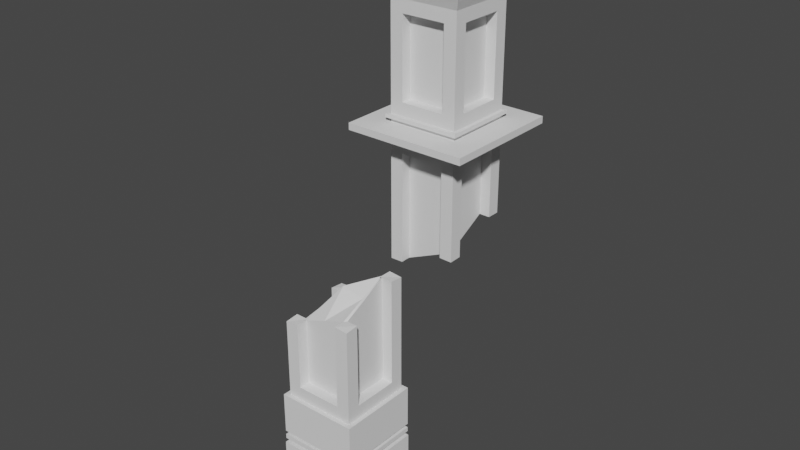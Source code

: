 # Source: column_break.blend  (saved by Blender 3.4.6; exported with 4.5.12 LTS)
import bpy
from mathutils import Matrix  # noqa: F401  (used for matrix-valued properties, if any)

bpy.ops.wm.read_factory_settings(use_empty=True)
scene = bpy.context.scene
scene.name = 'Scene'

# ---- collections
col_collection = bpy.data.collections.new('Collection'); scene.collection.children.link(col_collection)

# ---- world
world_world = bpy.data.worlds.new('World'); scene.world = world_world
world_world.use_nodes = True; world_world.node_tree.nodes.clear()
_N = world_world.node_tree.nodes; _L = world_world.node_tree.links
n0 = _N.new('ShaderNodeOutputWorld'); n0.name = 'World Output'; n0.location = (300, 300)
n1 = _N.new('ShaderNodeBackground'); n1.name = 'Background'; n1.location = (10, 300)
n1.inputs[0].default_value = (0.05088, 0.05088, 0.05088, 1.0)
_L.new(n1.outputs[0], n0.inputs[0])
n0.is_active_output = True
world_world.color = (0.05088, 0.05088, 0.05088)
world_world.use_sun_shadow = False
world_world.sun_shadow_jitter_overblur = 0.0

# ---- meshes
me_cube_001 = bpy.data.meshes.new('Cube.001')
me_cube_001.from_pydata([(-21.57, -21.57, -7.093), (-16.77, -16.77, 7.093), (-21.57, 21.57, -7.093), (-16.77, 16.77, 7.093), (21.57, -21.57, -7.093), (16.77, -16.77, 7.093), (21.57, 21.57, -7.093), (16.77, 16.77, 7.093), (-21.57, -21.57, 7.093), (-21.57, 21.57, 7.093), (21.57, 21.57, 7.093), (21.57, -21.57, 7.093), (-14.81, -14.81, 26.02), (-14.81, 14.81, 26.02), (14.81, 14.81, 26.02), (14.81, -14.81, 26.02), (-16.77, -16.77, 26.02), (-16.77, 16.77, 26.02), (16.77, 16.77, 26.02), (16.77, -16.77, 26.02), (-14.81, -14.81, 27.87), (-14.81, 14.81, 27.87), (14.81, 14.81, 27.87), (14.81, -14.81, 27.87), (-14.81, -14.81, 29.74), (-14.81, 14.81, 29.74), (14.81, 14.81, 29.74), (14.81, -14.81, 29.74), (-16.58, -16.58, 27.87), (-16.58, 16.58, 27.87), (16.58, 16.58, 27.87), (16.58, -16.58, 27.87), (-16.58, -16.58, 29.74), (-16.58, 16.58, 29.74), (16.58, 16.58, 29.74), (16.58, -16.58, 29.74), (-14.81, -14.81, 31.38), (-14.81, 14.81, 31.38), (14.81, 14.81, 31.38), (14.81, -14.81, 31.38), (-14.81, -14.81, 48.27), (-14.81, 14.81, 48.27), (14.81, 14.81, 48.27), (14.81, -14.81, 48.27), (-16.58, -16.58, 31.38), (-16.58, 16.58, 31.38), (16.58, 16.58, 31.38), (16.58, -16.58, 31.38), (-16.58, -16.58, 48.27), (-16.58, 16.58, 48.27), (16.58, 16.58, 48.27), (16.58, -16.58, 48.27), (-14.81, 44.4, 134.2), (-14.81, 74.01, 134.2), (14.81, 74.01, 134.2), (14.81, 44.4, 134.2), (-14.81, 44.4, 135.9), (-14.81, 74.01, 135.9), (14.81, 74.01, 135.9), (14.81, 44.4, 135.9), (-14.81, 44.4, 134.2), (-14.81, 74.01, 134.2), (14.81, 74.01, 134.2), (14.81, 44.4, 134.2), (-14.81, 44.4, 135.9), (-14.81, 74.01, 135.9), (14.81, 74.01, 135.9), (14.81, 44.4, 135.9), (-16.58, 42.62, 134.2), (-16.58, 75.79, 134.2), (16.58, 75.79, 134.2), (16.58, 42.62, 134.2), (-16.58, 42.62, 135.9), (-16.58, 75.79, 135.9), (16.58, 75.79, 135.9), (16.58, 42.62, 135.9), (-14.81, 44.4, 137.5), (-14.81, 74.01, 137.5), (14.81, 74.01, 137.5), (14.81, 44.4, 137.5), (-14.81, 44.4, 140.4), (-14.81, 74.01, 140.4), (14.81, 74.01, 140.4), (14.81, 44.4, 140.4), (-26.07, 33.13, 137.5), (-26.07, 85.27, 137.5), (26.07, 85.27, 137.5), (26.07, 33.13, 137.5), (-26.07, 33.13, 140.4), (-26.07, 85.27, 140.4), (26.07, 85.27, 140.4), (26.07, 33.13, 140.4), (-14.81, 44.4, 142.1), (-14.81, 74.01, 142.1), (14.81, 74.01, 142.1), (14.81, 44.4, 142.1), (-14.81, 44.4, 143.7), (-14.81, 74.01, 143.7), (14.81, 74.01, 143.7), (14.81, 44.4, 143.7), (-16.29, 42.91, 142.1), (-16.29, 75.49, 142.1), (16.29, 75.49, 142.1), (16.29, 42.91, 142.1), (-16.29, 42.91, 143.7), (-16.29, 75.49, 143.7), (16.29, 75.49, 143.7), (16.29, 42.91, 143.7), (-14.81, 44.4, 188.3), (-14.81, 74.01, 188.3), (14.81, 74.01, 188.3), (14.81, 44.4, 188.3), (-20.8, 38.4, 205.8), (-20.8, 80.01, 205.8), (20.8, 80.01, 205.8), (20.8, 38.4, 205.8), (-20.8, 38.4, 219.8), (-20.8, 80.01, 219.8), (20.8, 80.01, 219.8), (20.8, 38.4, 219.8), (-25.72, 33.48, 205.8), (-25.72, 84.92, 205.8), (25.72, 84.92, 205.8), (25.72, 33.48, 205.8), (-25.72, 33.48, 219.8), (-25.72, 84.92, 219.8), (25.72, 84.92, 219.8), (25.72, 33.48, 219.8), (14.81, -9.345, 53.73), (14.81, 9.345, 53.73), (14.81, 68.55, 128.7), (14.81, 49.86, 128.7), (-14.81, 9.345, 53.73), (-14.81, -9.345, 53.73), (-14.81, 49.86, 128.7), (-14.81, 68.55, 128.7), (-9.345, -14.81, 53.73), (9.345, -14.81, 53.73), (9.345, 44.4, 128.7), (-9.345, 44.4, 128.7), (9.345, 14.81, 53.73), (-9.345, 14.81, 53.73), (-9.345, 74.01, 128.7), (9.345, 74.01, 128.7), (-9.345, 44.4, 149.2), (9.345, 44.4, 149.2), (9.345, 44.4, 182.9), (-9.345, 44.4, 182.9), (9.345, 74.01, 149.2), (-9.345, 74.01, 149.2), (-9.345, 74.01, 182.9), (9.345, 74.01, 182.9), (14.81, 49.86, 149.2), (14.81, 68.55, 149.2), (14.81, 68.55, 182.9), (14.81, 49.86, 182.9), (-14.81, 68.55, 149.2), (-14.81, 49.86, 149.2), (-14.81, 49.86, 182.9), (-14.81, 68.55, 182.9), (9.371, 9.345, 53.73), (9.371, -9.345, 53.73), (6.243, 49.86, 128.7), (6.243, 68.55, 128.7), (-9.367, -9.345, 53.73), (-9.367, 9.345, 53.73), (-6.243, 68.55, 128.7), (-6.243, 49.86, 128.7), (9.345, -6.243, 53.73), (-9.345, -6.243, 53.73), (-9.345, 49.67, 128.7), (9.345, 49.67, 128.7), (-9.345, 6.243, 53.73), (9.345, 6.243, 53.73), (9.345, 68.53, 128.7), (-9.345, 68.53, 128.7), (9.345, 52.96, 149.2), (-9.345, 52.96, 149.2), (-9.345, 52.96, 182.9), (9.345, 52.96, 182.9), (-9.345, 65.44, 149.2), (9.345, 65.44, 149.2), (9.345, 65.44, 182.9), (-9.345, 65.44, 182.9), (6.243, 68.55, 149.2), (6.243, 49.86, 149.2), (6.243, 49.86, 182.9), (6.243, 68.55, 182.9), (-6.243, 49.86, 149.2), (-6.243, 68.55, 149.2), (-6.243, 68.55, 182.9), (-6.243, 49.86, 182.9), (10.32, 9.345, 53.73), (10.32, -9.345, 53.73), (10.32, 49.86, 128.7), (10.32, 68.55, 128.7), (-10.32, -9.345, 53.73), (-10.32, 9.345, 53.73), (-10.32, 68.55, 128.7), (-10.32, 49.86, 128.7), (9.345, -10.32, 53.73), (-9.345, -10.32, 53.73), (-9.345, 48.88, 128.7), (9.345, 48.88, 128.7), (-9.345, 10.32, 53.73), (9.345, 10.32, 53.73), (9.345, 69.52, 128.7), (-9.345, 69.52, 128.7), (9.345, 48.88, 149.2), (-9.345, 48.88, 149.2), (-9.345, 48.88, 182.9), (9.345, 48.88, 182.9), (-9.345, 69.52, 149.2), (9.345, 69.52, 149.2), (9.345, 69.52, 182.9), (-9.345, 69.52, 182.9), (10.32, 68.55, 149.2), (10.32, 49.86, 149.2), (10.32, 49.86, 182.9), (10.32, 68.55, 182.9), (-10.32, 49.86, 149.2), (-10.32, 68.55, 149.2), (-10.32, 68.55, 182.9), (-10.32, 49.86, 182.9), (14.81, 74.01, 100.2), (14.81, 44.4, 90.19), (-14.81, 44.4, 81.85), (-14.81, 74.01, 87.37), (14.81, 49.86, 90.32), (14.81, 68.55, 100.3), (-14.81, 68.55, 87.5), (-14.81, 49.86, 81.98), (-9.345, 44.4, 81.98), (9.345, 44.4, 90.32), (9.345, 74.01, 100.3), (-9.345, 74.01, 87.5), (6.243, 49.86, 90.32), (6.243, 68.55, 100.3), (-9.545, 68.55, 87.5), (-9.259, 49.86, 81.98), (-9.345, 49.67, 81.98), (9.345, 49.67, 90.32), (9.345, 68.53, 100.3), (-9.345, 68.53, 87.5), (10.32, 49.86, 90.32), (10.32, 68.55, 100.3), (-10.32, 68.55, 90.32), (-10.32, 49.86, 81.98), (-9.345, 48.88, 81.98), (9.345, 48.88, 90.32), (9.345, 69.52, 100.3), (-9.345, 69.52, 91.67), (14.81, -14.81, 87.32), (-14.81, 14.81, 83.29), (14.81, -9.345, 87.82), (-14.81, 9.345, 83.78), (9.345, -14.81, 87.82), (-9.345, 14.81, 83.78), (9.371, -9.345, 87.82), (-9.367, 9.345, 83.78), (9.345, -6.243, 87.82), (-9.345, 9.275, 83.78), (10.32, -9.345, 87.82), (-10.32, 9.345, 83.78), (9.345, -10.32, 87.82), (-9.345, 10.32, 83.78), (14.81, 14.81, 96.79), (-14.81, -14.81, 80.48), (14.81, 9.345, 97.29), (-14.81, -9.345, 80.98), (-9.345, -14.81, 80.98), (9.345, 14.81, 97.29), (9.371, 9.345, 97.29), (-9.367, -9.345, 80.98), (-9.345, -6.243, 80.98), (9.345, 10.3, 97.31), (10.32, 9.345, 97.29), (-10.32, -9.345, 80.98), (-9.345, -10.32, 80.98), (9.345, 10.32, 97.29), (-21.57, 0.0, -7.093), (-21.57, 0.0, 7.093), (21.57, 0.0, -7.093), (21.57, 0.0, 7.093), (-16.77, 0.0, 7.093), (16.77, 0.0, 7.093), (-16.77, 0.0, 26.02), (16.77, 0.0, 26.02), (-14.81, 0.0, 26.02), (14.81, 0.0, 26.02), (-14.81, 0.0, 27.87), (14.81, 0.0, 27.87), (-14.81, 0.0, 29.74), (14.81, 0.0, 29.74), (-16.58, 0.0, 27.87), (16.58, 0.0, 27.87), (-16.58, 0.0, 29.74), (16.58, 0.0, 29.74), (-14.81, 0.0, 31.38), (14.81, 0.0, 31.38), (-14.81, 0.0, 48.27), (14.81, 0.0, 48.27), (-16.58, 0.0, 31.38), (16.58, 0.0, 31.38), (-16.58, 0.0, 48.27), (16.58, 0.0, 48.27), (14.81, -9.537e-07, 53.73), (-14.81, 9.537e-07, 53.73), (9.371, -9.537e-07, 53.73), (-9.367, 9.537e-07, 53.73), (10.32, -9.537e-07, 53.73), (-10.32, 9.537e-07, 53.73), (10.32, 0.0, 92.55), (-10.32, 0.0, 82.38), (9.345, 0.0, 92.55), (-9.345, 0.0, 82.38), (0.159, 21.57, -7.093), (0.159, 21.57, 7.093), (0.159, -21.57, -7.093), (0.159, -21.57, 7.093), (0.1236, 16.77, 7.093), (0.1236, -16.77, 7.093), (0.1236, 16.77, 26.02), (0.1236, -16.77, 26.02), (0.1092, 14.81, 26.02), (0.1092, -14.81, 26.02), (0.1092, 14.81, 27.87), (0.1092, -14.81, 27.87), (0.1092, 14.81, 29.74), (0.1092, -14.81, 29.74), (0.1223, 16.58, 27.87), (0.1223, -16.58, 27.87), (0.1223, 16.58, 29.74), (0.1223, -16.58, 29.74), (0.1092, 14.81, 31.38), (0.1092, -14.81, 31.38), (0.1092, 14.81, 48.27), (0.1092, -14.81, 48.27), (0.1223, 16.58, 31.38), (0.1223, -16.58, 31.38), (0.1223, 16.58, 48.27), (0.1223, -16.58, 48.27), (0.0689, -14.81, 53.73), (0.0689, 14.81, 53.73), (0.0689, -6.243, 53.73), (0.0689, 6.243, 53.73), (0.0689, -10.32, 53.73), (0.0689, 10.32, 53.73), (0.0689, -10.32, 84.42), (0.0689, 10.32, 90.58), (0.0689, 0.0, 94.35), (0.159, 0.0, -7.093), (-14.81, 59.2, 134.2), (14.81, 59.2, 134.2), (-14.81, 59.2, 135.9), (14.81, 59.2, 135.9), (-14.81, 59.2, 134.2), (14.81, 59.2, 134.2), (-14.81, 59.2, 135.9), (14.81, 59.2, 135.9), (-16.58, 59.2, 134.2), (16.58, 59.2, 134.2), (-16.58, 59.2, 135.9), (16.58, 59.2, 135.9), (-14.81, 59.2, 137.5), (14.81, 59.2, 137.5), (-14.81, 59.2, 140.4), (14.81, 59.2, 140.4), (-26.07, 59.2, 137.5), (26.07, 59.2, 137.5), (-26.07, 59.2, 140.4), (26.07, 59.2, 140.4), (-14.81, 59.2, 142.1), (14.81, 59.2, 142.1), (-14.81, 59.2, 143.7), (14.81, 59.2, 143.7), (-16.29, 59.2, 142.1), (16.29, 59.2, 142.1), (-16.29, 59.2, 143.7), (16.29, 59.2, 143.7), (-14.81, 59.2, 188.3), (14.81, 59.2, 188.3), (-20.8, 59.2, 205.8), (20.8, 59.2, 205.8), (-20.8, 59.2, 219.8), (20.8, 59.2, 219.8), (-25.72, 59.2, 205.8), (25.72, 59.2, 205.8), (-25.72, 59.2, 219.8), (25.72, 59.2, 219.8), (14.81, 59.2, 128.7), (-14.81, 59.2, 128.7), (14.81, 59.2, 149.2), (14.81, 59.2, 182.9), (-14.81, 59.2, 149.2), (-14.81, 59.2, 182.9), (6.243, 59.2, 128.7), (-6.243, 59.2, 128.7), (6.243, 59.2, 149.2), (6.243, 59.2, 182.9), (-6.243, 59.2, 149.2), (-6.243, 59.2, 182.9), (10.32, 59.2, 128.7), (-10.32, 59.2, 128.7), (10.32, 59.2, 149.2), (10.32, 59.2, 182.9), (-10.32, 59.2, 149.2), (-10.32, 59.2, 182.9), (-10.32, 59.2, 86.15), (10.32, 59.2, 95.31), (0.0, 74.01, 134.2), (0.0, 44.4, 134.2), (0.0, 74.01, 135.9), (0.0, 44.4, 135.9), (0.0, 74.01, 134.2), (0.0, 44.4, 134.2), (0.0, 74.01, 135.9), (0.0, 44.4, 135.9), (0.0, 75.79, 134.2), (0.0, 42.62, 134.2), (0.0, 75.79, 135.9), (0.0, 42.62, 135.9), (0.0, 74.01, 137.5), (0.0, 44.4, 137.5), (0.0, 74.01, 140.4), (0.0, 44.4, 140.4), (0.0, 85.27, 137.5), (0.0, 33.13, 137.5), (0.0, 85.27, 140.4), (0.0, 33.13, 140.4), (0.0, 74.01, 142.1), (0.0, 44.4, 142.1), (0.0, 74.01, 143.7), (0.0, 44.4, 143.7), (0.0, 75.49, 142.1), (0.0, 42.91, 142.1), (0.0, 75.49, 143.7), (0.0, 42.91, 143.7), (0.0, 74.01, 188.3), (0.0, 44.4, 188.3), (0.0, 80.01, 205.8), (0.0, 38.4, 205.8), (0.0, 80.01, 219.8), (0.0, 38.4, 219.8), (0.0, 84.92, 205.8), (0.0, 33.48, 205.8), (0.0, 84.92, 219.8), (0.0, 33.48, 219.8), (0.0, 44.4, 128.7), (0.0, 74.01, 128.7), (-9.537e-07, 44.4, 149.2), (0.0, 44.4, 182.9), (9.537e-07, 74.01, 149.2), (0.0, 74.01, 182.9), (0.0, 49.67, 128.7), (0.0, 68.53, 128.7), (-9.537e-07, 52.96, 149.2), (0.0, 52.96, 182.9), (9.537e-07, 65.44, 149.2), (0.0, 65.44, 182.9), (0.0, 48.88, 128.7), (0.0, 69.52, 128.7), (-9.537e-07, 48.88, 149.2), (0.0, 48.88, 182.9), (9.537e-07, 69.52, 149.2), (0.0, 69.52, 182.9), (0.0, 69.52, 95.99), (0.0, 48.88, 86.15), (0.0, 49.86, 86.15), (0.0, 68.55, 95.31), (0.0, 59.2, 102.0), (0.0, 59.2, 219.8)], [], [(280, 281, 9, 2), (316, 317, 10, 6), (282, 283, 11, 4), (318, 319, 8, 0), (351, 282, 4, 318), (321, 5, 19, 323), (284, 3, 9, 281), (320, 7, 10, 317), (285, 5, 11, 283), (321, 1, 8, 319), (325, 15, 23, 327), (320, 3, 17, 322), (285, 7, 18, 287), (284, 1, 16, 286), (288, 13, 17, 286), (324, 14, 18, 322), (289, 15, 19, 287), (325, 12, 16, 323), (329, 24, 32, 333), (324, 13, 21, 326), (289, 14, 22, 291), (288, 12, 20, 290), (293, 26, 38, 299), (291, 22, 30, 295), (292, 25, 33, 296), (293, 27, 35, 297), (295, 30, 34, 297), (294, 28, 32, 296), (331, 31, 35, 333), (330, 29, 33, 332), (290, 20, 28, 294), (328, 26, 34, 332), (327, 23, 31, 331), (326, 21, 29, 330), (300, 41, 49, 304), (292, 24, 36, 298), (329, 27, 39, 335), (328, 25, 37, 334), (390, 131, 162, 396), (301, 43, 51, 305), (334, 37, 45, 338), (335, 39, 47, 339), (303, 46, 50, 305), (302, 44, 48, 304), (339, 47, 51, 341), (338, 45, 49, 340), (299, 38, 46, 303), (337, 40, 48, 341), (298, 36, 44, 302), (336, 42, 50, 340), (353, 54, 62, 357), (453, 151, 182, 459), (342, 137, 168, 344), (394, 157, 188, 400), (355, 58, 78, 365), (354, 57, 65, 358), (355, 59, 67, 359), (410, 53, 61, 414), (414, 61, 69, 418), (415, 63, 71, 419), (416, 66, 74, 420), (417, 64, 72, 421), (413, 56, 64, 417), (352, 52, 60, 356), (412, 58, 66, 416), (411, 55, 63, 415), (418, 69, 73, 420), (361, 70, 74, 363), (360, 68, 72, 362), (419, 71, 75, 421), (359, 67, 75, 363), (358, 65, 73, 362), (357, 62, 70, 361), (356, 60, 68, 360), (424, 82, 90, 428), (354, 56, 76, 364), (413, 59, 79, 423), (412, 57, 77, 422), (425, 83, 95, 431), (364, 76, 84, 368), (425, 80, 88, 429), (365, 78, 86, 369), (369, 86, 90, 371), (368, 84, 88, 370), (427, 87, 91, 429), (426, 85, 89, 428), (423, 79, 87, 427), (422, 77, 85, 426), (367, 83, 91, 371), (366, 81, 89, 370), (431, 95, 103, 435), (424, 81, 93, 430), (367, 82, 94, 373), (366, 80, 92, 372), (229, 130, 163, 237), (432, 98, 106, 436), (372, 92, 100, 376), (433, 96, 104, 437), (376, 100, 104, 378), (435, 103, 107, 437), (434, 101, 105, 436), (377, 102, 106, 379), (430, 93, 101, 434), (375, 99, 107, 379), (374, 97, 105, 378), (373, 94, 102, 377), (380, 108, 112, 382), (149, 150, 183, 180), (254, 128, 161, 258), (151, 148, 181, 182), (385, 119, 127, 389), (439, 111, 115, 441), (438, 109, 113, 440), (381, 110, 114, 383), (471, 384, 116, 443), (440, 113, 121, 444), (441, 115, 123, 445), (442, 118, 126, 446), (445, 123, 127, 447), (444, 121, 125, 446), (387, 122, 126, 389), (386, 120, 124, 388), (384, 117, 125, 388), (383, 114, 122, 387), (443, 116, 124, 447), (382, 112, 120, 386), (301, 42, 129, 306), (224, 54, 130, 229), (353, 55, 131, 390), (252, 43, 128, 254), (300, 40, 133, 307), (226, 52, 134, 231), (352, 53, 135, 391), (253, 41, 132, 255), (337, 43, 137, 342), (225, 55, 138, 233), (411, 52, 139, 448), (267, 40, 136, 270), (336, 41, 141, 343), (227, 53, 142, 235), (410, 54, 143, 449), (266, 42, 140, 271), (433, 99, 145, 450), (99, 111, 146, 145), (439, 108, 147, 451), (108, 96, 144, 147), (432, 97, 149, 452), (97, 109, 150, 149), (438, 110, 151, 453), (110, 98, 148, 151), (375, 98, 153, 392), (98, 110, 154, 153), (381, 111, 155, 393), (111, 99, 152, 155), (374, 96, 157, 394), (96, 108, 158, 157), (380, 109, 159, 395), (109, 97, 156, 159), (458, 180, 212, 464), (239, 167, 199, 247), (457, 178, 210, 463), (259, 165, 197, 263), (176, 179, 211, 208), (401, 190, 222, 407), (309, 164, 196, 311), (178, 177, 209, 210), (159, 156, 189, 190), (270, 136, 169, 274), (157, 158, 191, 188), (233, 138, 171, 241), (450, 145, 176, 456), (395, 159, 190, 401), (448, 139, 170, 454), (147, 144, 177, 178), (145, 146, 179, 176), (392, 153, 184, 398), (307, 133, 164, 309), (451, 147, 178, 457), (155, 152, 185, 186), (255, 132, 165, 259), (153, 154, 187, 184), (231, 134, 167, 239), (343, 141, 172, 345), (393, 155, 186, 399), (391, 135, 166, 397), (271, 140, 173, 275), (235, 142, 175, 243), (452, 149, 180, 458), (306, 129, 160, 308), (449, 143, 174, 455), (409, 245, 195, 402), (408, 247, 199, 403), (467, 249, 203, 460), (466, 251, 207, 461), (462, 208, 211, 463), (464, 212, 215, 465), (404, 216, 219, 405), (406, 220, 223, 407), (397, 166, 198, 403), (182, 181, 213, 214), (344, 168, 200, 346), (180, 183, 215, 212), (274, 169, 201, 278), (459, 182, 214, 465), (241, 171, 203, 249), (398, 184, 216, 404), (454, 170, 202, 460), (186, 185, 217, 218), (345, 172, 204, 347), (184, 187, 219, 216), (275, 173, 205, 279), (308, 160, 192, 310), (399, 186, 218, 405), (243, 175, 207, 251), (258, 161, 193, 262), (400, 188, 220, 406), (455, 174, 206, 461), (237, 163, 195, 245), (190, 189, 221, 222), (456, 176, 208, 462), (396, 162, 194, 402), (188, 191, 223, 220), (162, 236, 244, 194), (174, 242, 250, 206), (170, 240, 248, 202), (143, 234, 242, 174), (135, 230, 238, 166), (139, 232, 240, 170), (166, 238, 246, 198), (54, 224, 234, 143), (52, 226, 232, 139), (53, 227, 230, 135), (55, 225, 228, 131), (131, 228, 236, 162), (129, 268, 272, 160), (42, 266, 268, 129), (40, 267, 269, 133), (43, 252, 256, 137), (41, 253, 257, 141), (164, 273, 277, 196), (137, 256, 260, 168), (133, 269, 273, 164), (141, 257, 261, 172), (310, 192, 276, 312), (311, 196, 277, 313), (346, 200, 264, 348), (347, 204, 265, 349), (168, 260, 264, 200), (172, 261, 265, 204), (160, 272, 276, 192), (267, 270, 273, 269), (255, 259, 257, 253), (254, 258, 256, 252), (266, 271, 272, 268), (350, 315, 278, 348), (314, 264, 262, 312), (315, 265, 263, 313), (224, 229, 242, 234), (228, 225, 233, 241), (230, 227, 235, 243), (240, 232, 226, 231), (470, 469, 245, 409), (466, 469, 246, 251), (467, 248, 247, 468), (278, 315, 313, 277), (279, 314, 312, 276), (349, 265, 315, 350), (197, 311, 313, 263), (193, 310, 312, 262), (161, 308, 310, 193), (128, 306, 308, 161), (132, 307, 309, 165), (165, 309, 311, 197), (41, 300, 307, 132), (43, 301, 306, 128), (37, 298, 302, 45), (39, 299, 303, 47), (45, 302, 304, 49), (47, 303, 305, 51), (42, 301, 305, 50), (25, 292, 298, 37), (40, 300, 304, 48), (21, 290, 294, 29), (29, 294, 296, 33), (31, 295, 297, 35), (26, 293, 297, 34), (24, 292, 296, 32), (23, 291, 295, 31), (27, 293, 299, 39), (13, 288, 290, 21), (15, 289, 291, 23), (14, 289, 287, 18), (12, 288, 286, 16), (3, 284, 286, 17), (5, 285, 287, 19), (7, 285, 283, 10), (1, 284, 281, 8), (316, 6, 282, 351), (6, 10, 283, 282), (0, 8, 281, 280), (2, 316, 351, 280), (279, 349, 350, 314), (314, 350, 348, 264), (205, 347, 349, 279), (201, 346, 348, 278), (173, 345, 347, 205), (169, 344, 346, 201), (140, 343, 345, 173), (42, 336, 343, 140), (40, 337, 342, 136), (136, 342, 344, 169), (41, 336, 340, 49), (43, 337, 341, 51), (46, 338, 340, 50), (44, 339, 341, 48), (36, 335, 339, 44), (38, 334, 338, 46), (26, 328, 334, 38), (24, 329, 335, 36), (22, 326, 330, 30), (20, 327, 331, 28), (25, 328, 332, 33), (30, 330, 332, 34), (28, 331, 333, 32), (14, 324, 326, 22), (27, 329, 333, 35), (15, 325, 323, 19), (13, 324, 322, 17), (7, 320, 322, 18), (12, 325, 327, 20), (5, 321, 319, 11), (3, 320, 317, 9), (1, 321, 323, 16), (280, 351, 318, 0), (4, 11, 319, 318), (2, 9, 317, 316), (468, 470, 409, 244), (163, 396, 402, 195), (189, 400, 406, 221), (187, 399, 405, 219), (185, 398, 404, 217), (167, 397, 403, 199), (221, 406, 407, 222), (217, 404, 405, 218), (246, 408, 403, 198), (244, 409, 402, 194), (134, 391, 397, 167), (154, 393, 399, 187), (152, 392, 398, 185), (158, 395, 401, 191), (191, 401, 407, 223), (108, 380, 395, 158), (97, 374, 394, 156), (110, 381, 393, 154), (99, 375, 392, 152), (52, 352, 391, 134), (54, 353, 390, 130), (113, 382, 386, 121), (115, 383, 387, 123), (116, 384, 388, 124), (121, 386, 388, 125), (123, 387, 389, 127), (442, 117, 384, 471), (111, 381, 383, 115), (118, 385, 389, 126), (109, 380, 382, 113), (95, 373, 377, 103), (96, 374, 378, 104), (98, 375, 379, 106), (103, 377, 379, 107), (101, 376, 378, 105), (93, 372, 376, 101), (81, 366, 372, 93), (83, 367, 373, 95), (80, 366, 370, 88), (82, 367, 371, 90), (85, 368, 370, 89), (87, 369, 371, 91), (79, 365, 369, 87), (77, 364, 368, 85), (57, 354, 364, 77), (61, 356, 360, 69), (63, 357, 361, 71), (64, 358, 362, 72), (66, 359, 363, 74), (69, 360, 362, 73), (71, 361, 363, 75), (53, 352, 356, 61), (58, 355, 359, 66), (56, 354, 358, 64), (59, 355, 365, 79), (156, 394, 400, 189), (55, 353, 357, 63), (130, 390, 396, 163), (118, 442, 471, 385), (247, 408, 470, 468), (249, 467, 468, 244), (250, 245, 469, 466), (408, 246, 469, 470), (177, 456, 462, 209), (175, 455, 461, 207), (171, 454, 460, 203), (183, 459, 465, 215), (213, 464, 465, 214), (209, 462, 463, 210), (250, 466, 461, 206), (248, 467, 460, 202), (142, 449, 455, 175), (148, 452, 458, 181), (146, 451, 457, 179), (138, 448, 454, 171), (144, 450, 456, 177), (179, 457, 463, 211), (181, 458, 464, 213), (109, 438, 453, 150), (98, 432, 452, 148), (111, 439, 451, 146), (96, 433, 450, 144), (53, 410, 449, 142), (55, 411, 448, 138), (119, 443, 447, 127), (122, 444, 446, 126), (120, 445, 447, 124), (117, 442, 446, 125), (112, 441, 445, 120), (114, 440, 444, 122), (385, 471, 443, 119), (110, 438, 440, 114), (108, 439, 441, 112), (94, 430, 434, 102), (102, 434, 436, 106), (100, 435, 437, 104), (99, 433, 437, 107), (97, 432, 436, 105), (82, 424, 430, 94), (92, 431, 435, 100), (78, 422, 426, 86), (76, 423, 427, 84), (86, 426, 428, 90), (84, 427, 429, 88), (83, 425, 429, 91), (80, 425, 431, 92), (58, 412, 422, 78), (56, 413, 423, 76), (81, 424, 428, 89), (68, 419, 421, 72), (70, 418, 420, 74), (52, 411, 415, 60), (57, 412, 416, 65), (59, 413, 417, 67), (67, 417, 421, 75), (65, 416, 420, 73), (60, 415, 419, 68), (62, 414, 418, 70), (54, 410, 414, 62), (150, 453, 459, 183)])
_uv = me_cube_001.uv_layers.new(name='UVMap')
_uv.uv.foreach_set('vector', [0.375, 0.125, 0.625, 0.125, 0.625, 0.25, 0.375, 0.25, 0.375, 0.3759, 0.625, 0.3759, 0.625, 0.5, 0.375, 0.5, 0.375, 0.625, 0.625, 0.625, 0.625, 0.75, 0.375, 0.75, 0.375, 0.8741, 0.625, 0.8741, 0.625, 1.0, 0.375, 1.0, 0.2509, 0.625, 0.375, 0.625, 0.375, 0.75, 0.2509, 0.75, 0.7493, 0.7222, 0.6528, 0.7222, 0.6528, 0.7222, 0.7493, 0.7222, 0.8472, 0.625, 0.8472, 0.5278, 0.875, 0.5, 0.875, 0.625, 0.7493, 0.5278, 0.6528, 0.5278, 0.625, 0.5, 0.7491, 0.5, 0.6528, 0.625, 0.6528, 0.7222, 0.625, 0.75, 0.625, 0.625, 0.7493, 0.7222, 0.8472, 0.7222, 0.875, 0.75, 0.7491, 0.75, 0.7494, 0.7108, 0.6642, 0.7108, 0.6642, 0.7108, 0.7494, 0.7108, 0.7493, 0.5278, 0.8472, 0.5278, 0.8472, 0.5278, 0.7493, 0.5278, 0.6528, 0.625, 0.6528, 0.5278, 0.6528, 0.5278, 0.6528, 0.625, 0.8472, 0.625, 0.8472, 0.7222, 0.8472, 0.7222, 0.8472, 0.625, 0.8358, 0.625, 0.8358, 0.5392, 0.8472, 0.5278, 0.8472, 0.625, 0.7494, 0.5392, 0.6642, 0.5392, 0.6528, 0.5278, 0.7493, 0.5278, 0.6642, 0.625, 0.6642, 0.7108, 0.6528, 0.7222, 0.6528, 0.625, 0.7494, 0.7108, 0.8358, 0.7108, 0.8472, 0.7222, 0.7493, 0.7222, 0.7494, 0.7108, 0.8358, 0.7108, 0.8358, 0.7108, 0.7494, 0.7108, 0.7494, 0.5392, 0.8358, 0.5392, 0.8358, 0.5392, 0.7494, 0.5392, 0.6642, 0.625, 0.6642, 0.5392, 0.6642, 0.5392, 0.6642, 0.625, 0.8358, 0.625, 0.8358, 0.7108, 0.8358, 0.7108, 0.8358, 0.625, 0.6642, 0.625, 0.6642, 0.5392, 0.6642, 0.5392, 0.6642, 0.625, 0.6642, 0.625, 0.6642, 0.5392, 0.6642, 0.5392, 0.6642, 0.625, 0.8358, 0.625, 0.8358, 0.5392, 0.8358, 0.5392, 0.8358, 0.625, 0.6642, 0.625, 0.6642, 0.7108, 0.6642, 0.7108, 0.6642, 0.625, 0.6642, 0.625, 0.6642, 0.5392, 0.6642, 0.5392, 0.6642, 0.625, 0.8358, 0.625, 0.8358, 0.7108, 0.8358, 0.7108, 0.8358, 0.625, 0.7494, 0.7108, 0.6642, 0.7108, 0.6642, 0.7108, 0.7494, 0.7108, 0.7494, 0.5392, 0.8358, 0.5392, 0.8358, 0.5392, 0.7494, 0.5392, 0.8358, 0.625, 0.8358, 0.7108, 0.8358, 0.7108, 0.8358, 0.625, 0.7494, 0.5392, 0.6642, 0.5392, 0.6642, 0.5392, 0.7494, 0.5392, 0.7494, 0.7108, 0.6642, 0.7108, 0.6642, 0.7108, 0.7494, 0.7108, 0.7494, 0.5392, 0.8358, 0.5392, 0.8358, 0.5392, 0.7494, 0.5392, 0.8358, 0.625, 0.8358, 0.5392, 0.8358, 0.5392, 0.8358, 0.625, 0.8358, 0.625, 0.8358, 0.7108, 0.8358, 0.7108, 0.8358, 0.625, 0.7494, 0.7108, 0.6642, 0.7108, 0.6642, 0.7108, 0.7494, 0.7108, 0.7494, 0.5392, 0.8358, 0.5392, 0.8358, 0.5392, 0.7494, 0.5392, 0.6642, 0.625, 0.6642, 0.6792, 0.6642, 0.6792, 0.6642, 0.625, 0.6642, 0.625, 0.6642, 0.7108, 0.6642, 0.7108, 0.6642, 0.625, 0.7494, 0.5392, 0.8358, 0.5392, 0.8358, 0.5392, 0.7494, 0.5392, 0.7494, 0.7108, 0.6642, 0.7108, 0.6642, 0.7108, 0.7494, 0.7108, 0.6642, 0.625, 0.6642, 0.5392, 0.6642, 0.5392, 0.6642, 0.625, 0.8358, 0.625, 0.8358, 0.7108, 0.8358, 0.7108, 0.8358, 0.625, 0.7494, 0.7108, 0.6642, 0.7108, 0.6642, 0.7108, 0.7494, 0.7108, 0.7494, 0.5392, 0.8358, 0.5392, 0.8358, 0.5392, 0.7494, 0.5392, 0.6642, 0.625, 0.6642, 0.5392, 0.6642, 0.5392, 0.6642, 0.625, 0.7494, 0.7108, 0.8358, 0.7108, 0.8358, 0.7108, 0.7494, 0.7108, 0.8358, 0.625, 0.8358, 0.7108, 0.8358, 0.7108, 0.8358, 0.625, 0.7494, 0.5392, 0.6642, 0.5392, 0.6642, 0.5392, 0.7494, 0.5392, 0.6642, 0.625, 0.6642, 0.5392, 0.6642, 0.5392, 0.6642, 0.625, 0.75, 0.5392, 0.6958, 0.5392, 0.6958, 0.5392, 0.75, 0.5392, 0.7496, 0.7108, 0.6958, 0.7108, 0.6958, 0.7108, 0.7496, 0.7108, 0.8358, 0.625, 0.8358, 0.6792, 0.8358, 0.6792, 0.8358, 0.625, 0.6642, 0.625, 0.6642, 0.5392, 0.6642, 0.5392, 0.6642, 0.625, 0.8358, 0.625, 0.8358, 0.5392, 0.8358, 0.5392, 0.8358, 0.625, 0.6642, 0.625, 0.6642, 0.7108, 0.6642, 0.7108, 0.6642, 0.625, 0.75, 0.5392, 0.8358, 0.5392, 0.8358, 0.5392, 0.75, 0.5392, 0.75, 0.5392, 0.8358, 0.5392, 0.8358, 0.5392, 0.75, 0.5392, 0.75, 0.7108, 0.6642, 0.7108, 0.6642, 0.7108, 0.75, 0.7108, 0.75, 0.5392, 0.6642, 0.5392, 0.6642, 0.5392, 0.75, 0.5392, 0.75, 0.7108, 0.8358, 0.7108, 0.8358, 0.7108, 0.75, 0.7108, 0.75, 0.7108, 0.8358, 0.7108, 0.8358, 0.7108, 0.75, 0.7108, 0.8358, 0.625, 0.8358, 0.7108, 0.8358, 0.7108, 0.8358, 0.625, 0.75, 0.5392, 0.6642, 0.5392, 0.6642, 0.5392, 0.75, 0.5392, 0.75, 0.7108, 0.6642, 0.7108, 0.6642, 0.7108, 0.75, 0.7108, 0.75, 0.5392, 0.8358, 0.5392, 0.8358, 0.5392, 0.75, 0.5392, 0.6642, 0.625, 0.6642, 0.5392, 0.6642, 0.5392, 0.6642, 0.625, 0.8358, 0.625, 0.8358, 0.7108, 0.8358, 0.7108, 0.8358, 0.625, 0.75, 0.7108, 0.6642, 0.7108, 0.6642, 0.7108, 0.75, 0.7108, 0.6642, 0.625, 0.6642, 0.7108, 0.6642, 0.7108, 0.6642, 0.625, 0.8358, 0.625, 0.8358, 0.5392, 0.8358, 0.5392, 0.8358, 0.625, 0.6642, 0.625, 0.6642, 0.5392, 0.6642, 0.5392, 0.6642, 0.625, 0.8358, 0.625, 0.8358, 0.7108, 0.8358, 0.7108, 0.8358, 0.625, 0.75, 0.5392, 0.6642, 0.5392, 0.6642, 0.5392, 0.75, 0.5392, 0.8358, 0.625, 0.8358, 0.7108, 0.8358, 0.7108, 0.8358, 0.625, 0.75, 0.7108, 0.6642, 0.7108, 0.6642, 0.7108, 0.75, 0.7108, 0.75, 0.5392, 0.8358, 0.5392, 0.8358, 0.5392, 0.75, 0.5392, 0.75, 0.7108, 0.6642, 0.7108, 0.6642, 0.7108, 0.75, 0.7108, 0.8358, 0.625, 0.8358, 0.7108, 0.8358, 0.7108, 0.8358, 0.625, 0.75, 0.7108, 0.8358, 0.7108, 0.8358, 0.7108, 0.75, 0.7108, 0.6642, 0.625, 0.6642, 0.5392, 0.6642, 0.5392, 0.6642, 0.625, 0.6642, 0.625, 0.6642, 0.5392, 0.6642, 0.5392, 0.6642, 0.625, 0.8358, 0.625, 0.8358, 0.7108, 0.8358, 0.7108, 0.8358, 0.625, 0.75, 0.7108, 0.6642, 0.7108, 0.6642, 0.7108, 0.75, 0.7108, 0.75, 0.5392, 0.8358, 0.5392, 0.8358, 0.5392, 0.75, 0.5392, 0.75, 0.7108, 0.6642, 0.7108, 0.6642, 0.7108, 0.75, 0.7108, 0.75, 0.5392, 0.8358, 0.5392, 0.8358, 0.5392, 0.75, 0.5392, 0.6642, 0.625, 0.6642, 0.7108, 0.6642, 0.7108, 0.6642, 0.625, 0.8358, 0.625, 0.8358, 0.5392, 0.8358, 0.5392, 0.8358, 0.625, 0.75, 0.7108, 0.6642, 0.7108, 0.6642, 0.7108, 0.75, 0.7108, 0.75, 0.5392, 0.8358, 0.5392, 0.8358, 0.5392, 0.75, 0.5392, 0.6642, 0.625, 0.6642, 0.5392, 0.6642, 0.5392, 0.6642, 0.625, 0.8358, 0.625, 0.8358, 0.7108, 0.8358, 0.7108, 0.8358, 0.625, 0.6642, 0.5708, 0.6642, 0.5708, 0.6642, 0.5708, 0.6642, 0.5708, 0.75, 0.5392, 0.6642, 0.5392, 0.6642, 0.5392, 0.75, 0.5392, 0.8358, 0.625, 0.8358, 0.7108, 0.8358, 0.7108, 0.8358, 0.625, 0.75, 0.7108, 0.8358, 0.7108, 0.8358, 0.7108, 0.75, 0.7108, 0.8358, 0.625, 0.8358, 0.7108, 0.8358, 0.7108, 0.8358, 0.625, 0.75, 0.7108, 0.6642, 0.7108, 0.6642, 0.7108, 0.75, 0.7108, 0.75, 0.5392, 0.8358, 0.5392, 0.8358, 0.5392, 0.75, 0.5392, 0.6642, 0.625, 0.6642, 0.5392, 0.6642, 0.5392, 0.6642, 0.625, 0.75, 0.5392, 0.8358, 0.5392, 0.8358, 0.5392, 0.75, 0.5392, 0.6642, 0.625, 0.6642, 0.7108, 0.6642, 0.7108, 0.6642, 0.625, 0.8358, 0.625, 0.8358, 0.5392, 0.8358, 0.5392, 0.8358, 0.625, 0.6642, 0.625, 0.6642, 0.5392, 0.6642, 0.5392, 0.6642, 0.625, 0.8358, 0.625, 0.8358, 0.7108, 0.8358, 0.7108, 0.8358, 0.625, 0.8042, 0.5392, 0.8042, 0.5392, 0.8042, 0.5392, 0.8042, 0.5392, 0.6642, 0.6792, 0.6642, 0.6792, 0.6642, 0.6792, 0.6642, 0.6792, 0.6958, 0.5392, 0.6958, 0.5392, 0.6958, 0.5392, 0.6958, 0.5392, 0.6642, 0.625, 0.6642, 0.7108, 0.6642, 0.7108, 0.6642, 0.625, 0.75, 0.7108, 0.6642, 0.7108, 0.6642, 0.7108, 0.75, 0.7108, 0.75, 0.5392, 0.8358, 0.5392, 0.8358, 0.5392, 0.75, 0.5392, 0.6642, 0.625, 0.6642, 0.5392, 0.6642, 0.5392, 0.6642, 0.625, 0.75, 0.625, 0.8358, 0.625, 0.8358, 0.7108, 0.75, 0.7108, 0.75, 0.5392, 0.8358, 0.5392, 0.8358, 0.5392, 0.75, 0.5392, 0.75, 0.7108, 0.6642, 0.7108, 0.6642, 0.7108, 0.75, 0.7108, 0.75, 0.5392, 0.6642, 0.5392, 0.6642, 0.5392, 0.75, 0.5392, 0.75, 0.7108, 0.6642, 0.7108, 0.6642, 0.7108, 0.75, 0.7108, 0.75, 0.5392, 0.8358, 0.5392, 0.8358, 0.5392, 0.75, 0.5392, 0.6642, 0.625, 0.6642, 0.5392, 0.6642, 0.5392, 0.6642, 0.625, 0.8358, 0.625, 0.8358, 0.7108, 0.8358, 0.7108, 0.8358, 0.625, 0.8358, 0.625, 0.8358, 0.5392, 0.8358, 0.5392, 0.8358, 0.625, 0.6642, 0.625, 0.6642, 0.5392, 0.6642, 0.5392, 0.6642, 0.625, 0.75, 0.7108, 0.8358, 0.7108, 0.8358, 0.7108, 0.75, 0.7108, 0.8358, 0.625, 0.8358, 0.7108, 0.8358, 0.7108, 0.8358, 0.625, 0.6642, 0.625, 0.6642, 0.5392, 0.6642, 0.5708, 0.6642, 0.625, 0.6642, 0.5392, 0.6642, 0.5392, 0.6642, 0.5708, 0.6642, 0.5708, 0.6642, 0.625, 0.6642, 0.7108, 0.6642, 0.6792, 0.6642, 0.625, 0.6642, 0.7108, 0.6642, 0.7108, 0.6642, 0.6792, 0.6642, 0.6792, 0.8358, 0.625, 0.8358, 0.7108, 0.8358, 0.6792, 0.8358, 0.625, 0.8358, 0.7108, 0.8358, 0.7108, 0.8358, 0.6792, 0.8358, 0.6792, 0.8358, 0.625, 0.8358, 0.5392, 0.8358, 0.5708, 0.8358, 0.625, 0.8358, 0.5392, 0.8358, 0.5392, 0.8358, 0.5708, 0.8358, 0.5708, 0.7494, 0.7108, 0.6642, 0.7108, 0.6958, 0.7108, 0.7496, 0.7108, 0.6642, 0.7108, 0.6642, 0.7108, 0.6958, 0.7108, 0.6958, 0.7108, 0.75, 0.7108, 0.8358, 0.7108, 0.8042, 0.7108, 0.75, 0.7108, 0.8358, 0.7108, 0.8358, 0.7108, 0.8042, 0.7108, 0.8042, 0.7108, 0.7494, 0.5392, 0.8358, 0.5392, 0.8042, 0.5392, 0.7496, 0.5392, 0.8358, 0.5392, 0.8358, 0.5392, 0.8042, 0.5392, 0.8042, 0.5392, 0.75, 0.5392, 0.6642, 0.5392, 0.6958, 0.5392, 0.75, 0.5392, 0.6642, 0.5392, 0.6642, 0.5392, 0.6958, 0.5392, 0.6958, 0.5392, 0.75, 0.7108, 0.6642, 0.7108, 0.6958, 0.7108, 0.75, 0.7108, 0.6642, 0.7108, 0.6642, 0.7108, 0.6958, 0.7108, 0.6958, 0.7108, 0.75, 0.7108, 0.8358, 0.7108, 0.8042, 0.7108, 0.75, 0.7108, 0.8358, 0.7108, 0.8358, 0.7108, 0.8042, 0.7108, 0.8042, 0.7108, 0.75, 0.5392, 0.8358, 0.5392, 0.8042, 0.5392, 0.75, 0.5392, 0.8358, 0.5392, 0.8358, 0.5392, 0.8042, 0.5392, 0.8042, 0.5392, 0.75, 0.5392, 0.6642, 0.5392, 0.6958, 0.5392, 0.75, 0.5392, 0.6642, 0.5392, 0.6642, 0.5392, 0.6958, 0.5392, 0.6958, 0.5392, 0.6642, 0.625, 0.6642, 0.5392, 0.6642, 0.5708, 0.6642, 0.625, 0.6642, 0.5392, 0.6642, 0.5392, 0.6642, 0.5708, 0.6642, 0.5708, 0.6642, 0.625, 0.6642, 0.7108, 0.6642, 0.6792, 0.6642, 0.625, 0.6642, 0.7108, 0.6642, 0.7108, 0.6642, 0.6792, 0.6642, 0.6792, 0.8358, 0.625, 0.8358, 0.7108, 0.8358, 0.6792, 0.8358, 0.625, 0.8358, 0.7108, 0.8358, 0.7108, 0.8358, 0.6792, 0.8358, 0.6792, 0.8358, 0.625, 0.8358, 0.5392, 0.8358, 0.5708, 0.8358, 0.625, 0.8358, 0.5392, 0.8358, 0.5392, 0.8358, 0.5708, 0.8358, 0.5708, 0.75, 0.5392, 0.8042, 0.5392, 0.8042, 0.5392, 0.75, 0.5392, 0.8358, 0.6792, 0.8358, 0.6792, 0.8358, 0.6792, 0.8358, 0.6792, 0.75, 0.7108, 0.8042, 0.7108, 0.8042, 0.7108, 0.75, 0.7108, 0.8358, 0.5708, 0.8358, 0.5708, 0.8358, 0.5708, 0.8358, 0.5708, 0.6958, 0.7108, 0.6958, 0.7108, 0.6958, 0.7108, 0.6958, 0.7108, 0.8358, 0.625, 0.8358, 0.5708, 0.8358, 0.5708, 0.8358, 0.625, 0.8358, 0.625, 0.8358, 0.6792, 0.8358, 0.6792, 0.8358, 0.625, 0.8042, 0.7108, 0.8042, 0.7108, 0.8042, 0.7108, 0.8042, 0.7108, 0.8358, 0.5708, 0.8358, 0.5708, 0.8358, 0.5708, 0.8358, 0.5708, 0.8042, 0.7108, 0.8042, 0.7108, 0.8042, 0.7108, 0.8042, 0.7108, 0.8358, 0.6792, 0.8358, 0.6792, 0.8358, 0.6792, 0.8358, 0.6792, 0.6958, 0.7108, 0.6958, 0.7108, 0.6958, 0.7108, 0.6958, 0.7108, 0.75, 0.7108, 0.6958, 0.7108, 0.6958, 0.7108, 0.75, 0.7108, 0.8358, 0.625, 0.8358, 0.5708, 0.8358, 0.5708, 0.8358, 0.625, 0.75, 0.7108, 0.8042, 0.7108, 0.8042, 0.7108, 0.75, 0.7108, 0.8042, 0.7108, 0.8042, 0.7108, 0.8042, 0.7108, 0.8042, 0.7108, 0.6958, 0.7108, 0.6958, 0.7108, 0.6958, 0.7108, 0.6958, 0.7108, 0.6642, 0.625, 0.6642, 0.5708, 0.6642, 0.5708, 0.6642, 0.625, 0.8358, 0.625, 0.8358, 0.6792, 0.8358, 0.6792, 0.8358, 0.625, 0.75, 0.7108, 0.8042, 0.7108, 0.8042, 0.7108, 0.75, 0.7108, 0.6642, 0.6792, 0.6642, 0.6792, 0.6642, 0.6792, 0.6642, 0.6792, 0.8358, 0.5708, 0.8358, 0.5708, 0.8358, 0.5708, 0.8358, 0.5708, 0.6642, 0.5708, 0.6642, 0.5708, 0.6642, 0.5708, 0.6642, 0.5708, 0.8358, 0.6792, 0.8358, 0.6792, 0.8358, 0.6792, 0.8358, 0.6792, 0.7496, 0.5392, 0.8042, 0.5392, 0.8042, 0.5392, 0.7496, 0.5392, 0.6642, 0.625, 0.6642, 0.6792, 0.6642, 0.6792, 0.6642, 0.625, 0.8358, 0.625, 0.8358, 0.5708, 0.8358, 0.5708, 0.8358, 0.625, 0.6958, 0.5392, 0.6958, 0.5392, 0.6958, 0.5392, 0.6958, 0.5392, 0.8042, 0.5392, 0.8042, 0.5392, 0.8042, 0.5392, 0.8042, 0.5392, 0.75, 0.5392, 0.8042, 0.5392, 0.8042, 0.5392, 0.75, 0.5392, 0.6642, 0.625, 0.6642, 0.5708, 0.6642, 0.5708, 0.6642, 0.625, 0.75, 0.5392, 0.6958, 0.5392, 0.6958, 0.5392, 0.75, 0.5392, 0.6642, 0.625, 0.6642, 0.5708, 0.6642, 0.5708, 0.6642, 0.625, 0.8358, 0.625, 0.8358, 0.6792, 0.8358, 0.6792, 0.8358, 0.625, 0.75, 0.7108, 0.6958, 0.7108, 0.6958, 0.7108, 0.75, 0.7108, 0.75, 0.5392, 0.8042, 0.5392, 0.8042, 0.5392, 0.75, 0.5392, 0.75, 0.7108, 0.6958, 0.7108, 0.6958, 0.7108, 0.75, 0.7108, 0.75, 0.5392, 0.8042, 0.5392, 0.8042, 0.5392, 0.75, 0.5392, 0.6642, 0.625, 0.6642, 0.5708, 0.6642, 0.5708, 0.6642, 0.625, 0.8358, 0.625, 0.8358, 0.6792, 0.8358, 0.6792, 0.8358, 0.625, 0.8358, 0.625, 0.8358, 0.5708, 0.8358, 0.5708, 0.8358, 0.625, 0.6958, 0.5392, 0.6958, 0.5392, 0.6958, 0.5392, 0.6958, 0.5392, 0.7496, 0.7108, 0.6958, 0.7108, 0.6958, 0.7108, 0.7496, 0.7108, 0.8042, 0.5392, 0.8042, 0.5392, 0.8042, 0.5392, 0.8042, 0.5392, 0.8042, 0.7108, 0.8042, 0.7108, 0.8042, 0.7108, 0.8042, 0.7108, 0.75, 0.5392, 0.6958, 0.5392, 0.6958, 0.5392, 0.75, 0.5392, 0.6958, 0.7108, 0.6958, 0.7108, 0.6958, 0.7108, 0.6958, 0.7108, 0.6642, 0.625, 0.6642, 0.5708, 0.6642, 0.5708, 0.6642, 0.625, 0.75, 0.7108, 0.8042, 0.7108, 0.8042, 0.7108, 0.75, 0.7108, 0.6642, 0.6792, 0.6642, 0.6792, 0.6642, 0.6792, 0.6642, 0.6792, 0.7496, 0.5392, 0.8042, 0.5392, 0.8042, 0.5392, 0.7496, 0.5392, 0.6642, 0.5708, 0.6642, 0.5708, 0.6642, 0.5708, 0.6642, 0.5708, 0.6958, 0.5392, 0.6958, 0.5392, 0.6958, 0.5392, 0.6958, 0.5392, 0.6642, 0.625, 0.6642, 0.5708, 0.6642, 0.5708, 0.6642, 0.625, 0.6642, 0.625, 0.6642, 0.6792, 0.6642, 0.6792, 0.6642, 0.625, 0.8042, 0.5392, 0.8042, 0.5392, 0.8042, 0.5392, 0.8042, 0.5392, 0.6642, 0.6792, 0.6642, 0.6792, 0.6642, 0.6792, 0.6642, 0.6792, 0.8358, 0.625, 0.8358, 0.6792, 0.8358, 0.6792, 0.8358, 0.625, 0.75, 0.5392, 0.6958, 0.5392, 0.6958, 0.5392, 0.75, 0.5392, 0.6642, 0.5708, 0.6642, 0.5708, 0.6642, 0.5708, 0.6642, 0.5708, 0.8358, 0.5708, 0.8358, 0.5708, 0.8358, 0.5708, 0.8358, 0.5708, 0.75, 0.7108, 0.6958, 0.7108, 0.6958, 0.7108, 0.75, 0.7108, 0.6642, 0.625, 0.6642, 0.6792, 0.6642, 0.6792, 0.6642, 0.625, 0.8358, 0.6792, 0.8358, 0.6792, 0.8358, 0.6792, 0.8358, 0.6792, 0.6642, 0.6792, 0.6642, 0.6792, 0.6642, 0.6792, 0.6642, 0.6792, 0.6958, 0.5392, 0.6958, 0.5392, 0.6958, 0.5392, 0.6958, 0.5392, 0.8042, 0.7108, 0.8042, 0.7108, 0.8042, 0.7108, 0.8042, 0.7108, 0.6958, 0.5392, 0.6958, 0.5392, 0.6958, 0.5392, 0.6958, 0.5392, 0.8358, 0.5708, 0.8358, 0.5708, 0.8358, 0.5708, 0.8358, 0.5708, 0.8042, 0.7108, 0.8042, 0.7108, 0.8042, 0.7108, 0.8042, 0.7108, 0.8358, 0.5708, 0.8358, 0.5708, 0.8358, 0.5708, 0.8358, 0.5708, 0.6642, 0.5392, 0.6642, 0.5392, 0.6958, 0.5392, 0.6958, 0.5392, 0.8358, 0.7108, 0.8358, 0.7108, 0.8042, 0.7108, 0.8042, 0.7108, 0.8358, 0.5392, 0.8358, 0.5392, 0.8358, 0.5708, 0.8358, 0.5708, 0.6642, 0.7108, 0.6642, 0.7108, 0.6642, 0.6792, 0.6642, 0.6792, 0.6642, 0.6792, 0.6642, 0.6792, 0.6642, 0.6792, 0.6642, 0.6792, 0.6642, 0.5708, 0.6642, 0.5708, 0.6642, 0.5708, 0.6642, 0.5708, 0.6642, 0.5392, 0.6642, 0.5392, 0.6642, 0.5708, 0.6642, 0.5708, 0.8358, 0.7108, 0.8358, 0.7108, 0.8358, 0.6792, 0.8358, 0.6792, 0.6642, 0.7108, 0.6642, 0.7108, 0.6958, 0.7108, 0.6958, 0.7108, 0.8358, 0.5392, 0.8358, 0.5392, 0.8042, 0.5392, 0.8042, 0.5392, 0.8358, 0.6792, 0.8358, 0.6792, 0.8358, 0.6792, 0.8358, 0.6792, 0.6958, 0.7108, 0.6958, 0.7108, 0.6958, 0.7108, 0.6958, 0.7108, 0.8358, 0.6792, 0.8358, 0.6792, 0.8358, 0.6792, 0.8358, 0.6792, 0.8042, 0.5392, 0.8042, 0.5392, 0.8042, 0.5392, 0.8042, 0.5392, 0.6642, 0.625, 0.6642, 0.5708, 0.6642, 0.5708, 0.6642, 0.625, 0.8358, 0.625, 0.8358, 0.6792, 0.8358, 0.6792, 0.8358, 0.625, 0.7496, 0.7108, 0.6958, 0.7108, 0.6958, 0.7108, 0.7496, 0.7108, 0.7496, 0.5392, 0.8042, 0.5392, 0.8042, 0.5392, 0.7496, 0.5392, 0.6958, 0.7108, 0.6958, 0.7108, 0.6958, 0.7108, 0.6958, 0.7108, 0.8042, 0.5392, 0.8042, 0.5392, 0.8042, 0.5392, 0.8042, 0.5392, 0.6642, 0.5708, 0.6642, 0.5708, 0.6642, 0.5708, 0.6642, 0.5708, 0.8358, 0.7108, 0.8042, 0.7108, 0.8358, 0.6792, 0.8358, 0.6792, 0.8358, 0.5708, 0.8358, 0.5708, 0.8042, 0.5392, 0.8358, 0.5392, 0.6642, 0.6792, 0.6642, 0.6792, 0.6958, 0.7108, 0.6642, 0.7108, 0.6642, 0.5392, 0.6958, 0.5392, 0.6642, 0.5708, 0.6642, 0.5708, 0.7496, 0.625, 0.8042, 0.625, 0.8042, 0.7108, 0.7496, 0.7108, 0.6958, 0.625, 0.6958, 0.7108, 0.6642, 0.6792, 0.6642, 0.625, 0.8042, 0.625, 0.8042, 0.5392, 0.8358, 0.5708, 0.8358, 0.625, 0.6642, 0.5392, 0.6642, 0.5708, 0.6958, 0.5392, 0.6958, 0.5392, 0.6642, 0.6792, 0.6642, 0.7108, 0.6958, 0.7108, 0.6958, 0.7108, 0.8358, 0.5708, 0.8358, 0.5392, 0.8042, 0.5392, 0.8042, 0.5392, 0.8042, 0.7108, 0.8042, 0.7108, 0.8358, 0.7108, 0.8358, 0.6792, 0.75, 0.625, 0.75, 0.5708, 0.6642, 0.5708, 0.6642, 0.625, 0.75, 0.5392, 0.75, 0.5708, 0.8358, 0.5708, 0.8042, 0.5392, 0.75, 0.7108, 0.8042, 0.7108, 0.8358, 0.6792, 0.75, 0.6792, 0.8042, 0.7108, 0.8042, 0.625, 0.8358, 0.625, 0.8358, 0.6792, 0.6958, 0.5392, 0.6958, 0.625, 0.6642, 0.625, 0.6642, 0.5708, 0.7496, 0.5392, 0.8042, 0.5392, 0.8042, 0.625, 0.7496, 0.625, 0.8358, 0.5708, 0.8358, 0.625, 0.8358, 0.625, 0.8358, 0.5708, 0.6642, 0.6792, 0.6642, 0.625, 0.6642, 0.625, 0.6642, 0.6792, 0.6642, 0.6792, 0.6642, 0.625, 0.6642, 0.625, 0.6642, 0.6792, 0.6642, 0.6792, 0.6642, 0.625, 0.6642, 0.625, 0.6642, 0.6792, 0.8358, 0.5708, 0.8358, 0.625, 0.8358, 0.625, 0.8358, 0.5708, 0.8358, 0.5708, 0.8358, 0.625, 0.8358, 0.625, 0.8358, 0.5708, 0.8358, 0.5392, 0.8358, 0.625, 0.8358, 0.625, 0.8358, 0.5708, 0.6642, 0.7108, 0.6642, 0.625, 0.6642, 0.625, 0.6642, 0.6792, 0.8358, 0.5392, 0.8358, 0.625, 0.8358, 0.625, 0.8358, 0.5392, 0.6642, 0.7108, 0.6642, 0.625, 0.6642, 0.625, 0.6642, 0.7108, 0.8358, 0.5392, 0.8358, 0.625, 0.8358, 0.625, 0.8358, 0.5392, 0.6642, 0.7108, 0.6642, 0.625, 0.6642, 0.625, 0.6642, 0.7108, 0.6642, 0.5392, 0.6642, 0.625, 0.6642, 0.625, 0.6642, 0.5392, 0.8358, 0.5392, 0.8358, 0.625, 0.8358, 0.625, 0.8358, 0.5392, 0.8358, 0.7108, 0.8358, 0.625, 0.8358, 0.625, 0.8358, 0.7108, 0.8358, 0.5392, 0.8358, 0.625, 0.8358, 0.625, 0.8358, 0.5392, 0.8358, 0.5392, 0.8358, 0.625, 0.8358, 0.625, 0.8358, 0.5392, 0.6642, 0.7108, 0.6642, 0.625, 0.6642, 0.625, 0.6642, 0.7108, 0.6642, 0.5392, 0.6642, 0.625, 0.6642, 0.625, 0.6642, 0.5392, 0.8358, 0.7108, 0.8358, 0.625, 0.8358, 0.625, 0.8358, 0.7108, 0.6642, 0.7108, 0.6642, 0.625, 0.6642, 0.625, 0.6642, 0.7108, 0.6642, 0.7108, 0.6642, 0.625, 0.6642, 0.625, 0.6642, 0.7108, 0.8358, 0.5392, 0.8358, 0.625, 0.8358, 0.625, 0.8358, 0.5392, 0.6642, 0.7108, 0.6642, 0.625, 0.6642, 0.625, 0.6642, 0.7108, 0.6642, 0.5392, 0.6642, 0.625, 0.6528, 0.625, 0.6528, 0.5278, 0.8358, 0.7108, 0.8358, 0.625, 0.8472, 0.625, 0.8472, 0.7222, 0.8472, 0.5278, 0.8472, 0.625, 0.8472, 0.625, 0.8472, 0.5278, 0.6528, 0.7222, 0.6528, 0.625, 0.6528, 0.625, 0.6528, 0.7222, 0.6528, 0.5278, 0.6528, 0.625, 0.625, 0.625, 0.625, 0.5, 0.8472, 0.7222, 0.8472, 0.625, 0.875, 0.625, 0.875, 0.75, 0.2509, 0.5, 0.375, 0.5, 0.375, 0.625, 0.2509, 0.625, 0.375, 0.5, 0.625, 0.5, 0.625, 0.625, 0.375, 0.625, 0.375, 0.0, 0.625, 0.0, 0.625, 0.125, 0.375, 0.125, 0.125, 0.5, 0.2509, 0.5, 0.2509, 0.625, 0.125, 0.625, 0.6958, 0.5392, 0.7496, 0.5392, 0.7496, 0.625, 0.6958, 0.625, 0.6958, 0.625, 0.7496, 0.625, 0.7496, 0.7108, 0.6958, 0.7108, 0.6958, 0.5392, 0.7496, 0.5392, 0.7496, 0.5392, 0.6958, 0.5392, 0.8042, 0.7108, 0.7496, 0.7108, 0.7496, 0.7108, 0.8042, 0.7108, 0.6958, 0.5392, 0.7496, 0.5392, 0.7496, 0.5392, 0.6958, 0.5392, 0.8042, 0.7108, 0.7496, 0.7108, 0.7496, 0.7108, 0.8042, 0.7108, 0.6958, 0.5392, 0.7496, 0.5392, 0.7496, 0.5392, 0.6958, 0.5392, 0.6642, 0.5392, 0.7494, 0.5392, 0.7496, 0.5392, 0.6958, 0.5392, 0.8358, 0.7108, 0.7494, 0.7108, 0.7496, 0.7108, 0.8042, 0.7108, 0.8042, 0.7108, 0.7496, 0.7108, 0.7496, 0.7108, 0.8042, 0.7108, 0.8358, 0.5392, 0.7494, 0.5392, 0.7494, 0.5392, 0.8358, 0.5392, 0.6642, 0.7108, 0.7494, 0.7108, 0.7494, 0.7108, 0.6642, 0.7108, 0.6642, 0.5392, 0.7494, 0.5392, 0.7494, 0.5392, 0.6642, 0.5392, 0.8358, 0.7108, 0.7494, 0.7108, 0.7494, 0.7108, 0.8358, 0.7108, 0.8358, 0.7108, 0.7494, 0.7108, 0.7494, 0.7108, 0.8358, 0.7108, 0.6642, 0.5392, 0.7494, 0.5392, 0.7494, 0.5392, 0.6642, 0.5392, 0.6642, 0.5392, 0.7494, 0.5392, 0.7494, 0.5392, 0.6642, 0.5392, 0.8358, 0.7108, 0.7494, 0.7108, 0.7494, 0.7108, 0.8358, 0.7108, 0.6642, 0.5392, 0.7494, 0.5392, 0.7494, 0.5392, 0.6642, 0.5392, 0.8358, 0.7108, 0.7494, 0.7108, 0.7494, 0.7108, 0.8358, 0.7108, 0.8358, 0.5392, 0.7494, 0.5392, 0.7494, 0.5392, 0.8358, 0.5392, 0.6642, 0.5392, 0.7494, 0.5392, 0.7494, 0.5392, 0.6642, 0.5392, 0.8358, 0.7108, 0.7494, 0.7108, 0.7494, 0.7108, 0.8358, 0.7108, 0.6642, 0.5392, 0.7494, 0.5392, 0.7494, 0.5392, 0.6642, 0.5392, 0.6642, 0.7108, 0.7494, 0.7108, 0.7494, 0.7108, 0.6642, 0.7108, 0.6642, 0.7108, 0.7494, 0.7108, 0.7493, 0.7222, 0.6528, 0.7222, 0.8358, 0.5392, 0.7494, 0.5392, 0.7493, 0.5278, 0.8472, 0.5278, 0.6528, 0.5278, 0.7493, 0.5278, 0.7493, 0.5278, 0.6528, 0.5278, 0.8358, 0.7108, 0.7494, 0.7108, 0.7494, 0.7108, 0.8358, 0.7108, 0.6528, 0.7222, 0.7493, 0.7222, 0.7491, 0.75, 0.625, 0.75, 0.8472, 0.5278, 0.7493, 0.5278, 0.7491, 0.5, 0.875, 0.5, 0.8472, 0.7222, 0.7493, 0.7222, 0.7493, 0.7222, 0.8472, 0.7222, 0.125, 0.625, 0.2509, 0.625, 0.2509, 0.75, 0.125, 0.75, 0.375, 0.75, 0.625, 0.75, 0.625, 0.8741, 0.375, 0.8741, 0.375, 0.25, 0.625, 0.25, 0.625, 0.3759, 0.375, 0.3759, 0.75, 0.6792, 0.75, 0.625, 0.6642, 0.625, 0.6642, 0.6792, 0.6642, 0.5708, 0.6642, 0.625, 0.6642, 0.625, 0.6642, 0.5708, 0.8358, 0.5708, 0.8358, 0.625, 0.8358, 0.625, 0.8358, 0.5708, 0.6642, 0.5708, 0.6642, 0.625, 0.6642, 0.625, 0.6642, 0.5708, 0.6642, 0.6792, 0.6642, 0.625, 0.6642, 0.625, 0.6642, 0.6792, 0.8358, 0.6792, 0.8358, 0.625, 0.8358, 0.625, 0.8358, 0.6792, 0.8358, 0.5708, 0.8358, 0.625, 0.8358, 0.625, 0.8358, 0.5708, 0.6642, 0.6792, 0.6642, 0.625, 0.6642, 0.625, 0.6642, 0.6792, 0.8358, 0.5708, 0.8358, 0.625, 0.8358, 0.625, 0.8358, 0.5708, 0.6642, 0.6792, 0.6642, 0.625, 0.6642, 0.625, 0.6642, 0.6792, 0.8358, 0.6792, 0.8358, 0.625, 0.8358, 0.625, 0.8358, 0.6792, 0.6642, 0.5708, 0.6642, 0.625, 0.6642, 0.625, 0.6642, 0.5708, 0.6642, 0.6792, 0.6642, 0.625, 0.6642, 0.625, 0.6642, 0.6792, 0.8358, 0.6792, 0.8358, 0.625, 0.8358, 0.625, 0.8358, 0.6792, 0.8358, 0.6792, 0.8358, 0.625, 0.8358, 0.625, 0.8358, 0.6792, 0.8358, 0.7108, 0.8358, 0.625, 0.8358, 0.625, 0.8358, 0.6792, 0.8358, 0.5392, 0.8358, 0.625, 0.8358, 0.625, 0.8358, 0.5708, 0.6642, 0.5392, 0.6642, 0.625, 0.6642, 0.625, 0.6642, 0.5708, 0.6642, 0.7108, 0.6642, 0.625, 0.6642, 0.625, 0.6642, 0.6792, 0.8358, 0.7108, 0.8358, 0.625, 0.8358, 0.625, 0.8358, 0.6792, 0.6642, 0.5392, 0.6642, 0.625, 0.6642, 0.625, 0.6642, 0.5708, 0.8358, 0.5392, 0.8358, 0.625, 0.8358, 0.625, 0.8358, 0.5392, 0.6642, 0.7108, 0.6642, 0.625, 0.6642, 0.625, 0.6642, 0.7108, 0.8358, 0.7108, 0.8358, 0.625, 0.8358, 0.625, 0.8358, 0.7108, 0.8358, 0.5392, 0.8358, 0.625, 0.8358, 0.625, 0.8358, 0.5392, 0.6642, 0.7108, 0.6642, 0.625, 0.6642, 0.625, 0.6642, 0.7108, 0.75, 0.5392, 0.8358, 0.5392, 0.8358, 0.625, 0.75, 0.625, 0.6642, 0.7108, 0.6642, 0.625, 0.6642, 0.625, 0.6642, 0.7108, 0.6642, 0.5392, 0.6642, 0.625, 0.6642, 0.625, 0.6642, 0.5392, 0.8358, 0.5392, 0.8358, 0.625, 0.8358, 0.625, 0.8358, 0.5392, 0.6642, 0.7108, 0.6642, 0.625, 0.6642, 0.625, 0.6642, 0.7108, 0.8358, 0.7108, 0.8358, 0.625, 0.8358, 0.625, 0.8358, 0.7108, 0.6642, 0.5392, 0.6642, 0.625, 0.6642, 0.625, 0.6642, 0.5392, 0.6642, 0.7108, 0.6642, 0.625, 0.6642, 0.625, 0.6642, 0.7108, 0.8358, 0.5392, 0.8358, 0.625, 0.8358, 0.625, 0.8358, 0.5392, 0.8358, 0.5392, 0.8358, 0.625, 0.8358, 0.625, 0.8358, 0.5392, 0.8358, 0.5392, 0.8358, 0.625, 0.8358, 0.625, 0.8358, 0.5392, 0.6642, 0.7108, 0.6642, 0.625, 0.6642, 0.625, 0.6642, 0.7108, 0.8358, 0.7108, 0.8358, 0.625, 0.8358, 0.625, 0.8358, 0.7108, 0.6642, 0.5392, 0.6642, 0.625, 0.6642, 0.625, 0.6642, 0.5392, 0.8358, 0.5392, 0.8358, 0.625, 0.8358, 0.625, 0.8358, 0.5392, 0.6642, 0.7108, 0.6642, 0.625, 0.6642, 0.625, 0.6642, 0.7108, 0.6642, 0.7108, 0.6642, 0.625, 0.6642, 0.625, 0.6642, 0.7108, 0.8358, 0.5392, 0.8358, 0.625, 0.8358, 0.625, 0.8358, 0.5392, 0.8358, 0.5392, 0.8358, 0.625, 0.8358, 0.625, 0.8358, 0.5392, 0.8358, 0.5392, 0.8358, 0.625, 0.8358, 0.625, 0.8358, 0.5392, 0.6642, 0.7108, 0.6642, 0.625, 0.6642, 0.625, 0.6642, 0.7108, 0.8358, 0.7108, 0.8358, 0.625, 0.8358, 0.625, 0.8358, 0.7108, 0.6642, 0.5392, 0.6642, 0.625, 0.6642, 0.625, 0.6642, 0.5392, 0.8358, 0.5392, 0.8358, 0.625, 0.8358, 0.625, 0.8358, 0.5392, 0.6642, 0.7108, 0.6642, 0.625, 0.6642, 0.625, 0.6642, 0.7108, 0.8358, 0.5392, 0.8358, 0.625, 0.8358, 0.625, 0.8358, 0.5392, 0.6642, 0.5392, 0.6642, 0.625, 0.6642, 0.625, 0.6642, 0.5392, 0.8358, 0.7108, 0.8358, 0.625, 0.8358, 0.625, 0.8358, 0.7108, 0.6642, 0.7108, 0.6642, 0.625, 0.6642, 0.625, 0.6642, 0.7108, 0.8358, 0.5708, 0.8358, 0.625, 0.8358, 0.625, 0.8358, 0.5708, 0.6642, 0.7108, 0.6642, 0.625, 0.6642, 0.625, 0.6642, 0.7108, 0.6642, 0.5708, 0.6642, 0.625, 0.6642, 0.625, 0.6642, 0.5708, 0.6642, 0.5392, 0.75, 0.5392, 0.75, 0.625, 0.6642, 0.625, 0.8358, 0.6792, 0.8358, 0.625, 0.75, 0.625, 0.75, 0.6792, 0.6958, 0.7108, 0.75, 0.7108, 0.75, 0.6792, 0.6642, 0.6792, 0.6958, 0.5392, 0.6642, 0.5708, 0.75, 0.5708, 0.75, 0.5392, 0.8358, 0.625, 0.8358, 0.5708, 0.75, 0.5708, 0.75, 0.625, 0.8042, 0.7108, 0.75, 0.7108, 0.75, 0.7108, 0.8042, 0.7108, 0.8042, 0.5392, 0.75, 0.5392, 0.75, 0.5392, 0.8042, 0.5392, 0.6958, 0.7108, 0.75, 0.7108, 0.75, 0.7108, 0.6958, 0.7108, 0.8042, 0.5392, 0.75, 0.5392, 0.75, 0.5392, 0.8042, 0.5392, 0.6958, 0.5392, 0.75, 0.5392, 0.75, 0.5392, 0.6958, 0.5392, 0.8042, 0.7108, 0.75, 0.7108, 0.75, 0.7108, 0.8042, 0.7108, 0.6958, 0.5392, 0.75, 0.5392, 0.75, 0.5392, 0.6958, 0.5392, 0.8042, 0.7108, 0.75, 0.7108, 0.75, 0.7108, 0.8042, 0.7108, 0.8042, 0.5392, 0.75, 0.5392, 0.75, 0.5392, 0.8042, 0.5392, 0.6958, 0.5392, 0.75, 0.5392, 0.75, 0.5392, 0.6958, 0.5392, 0.6958, 0.7108, 0.75, 0.7108, 0.75, 0.7108, 0.6958, 0.7108, 0.6958, 0.7108, 0.75, 0.7108, 0.75, 0.7108, 0.6958, 0.7108, 0.8042, 0.7108, 0.75, 0.7108, 0.75, 0.7108, 0.8042, 0.7108, 0.6958, 0.7108, 0.75, 0.7108, 0.75, 0.7108, 0.6958, 0.7108, 0.6958, 0.5392, 0.75, 0.5392, 0.75, 0.5392, 0.6958, 0.5392, 0.8358, 0.5392, 0.75, 0.5392, 0.75, 0.5392, 0.8042, 0.5392, 0.6642, 0.5392, 0.75, 0.5392, 0.75, 0.5392, 0.6958, 0.5392, 0.6642, 0.7108, 0.75, 0.7108, 0.75, 0.7108, 0.6958, 0.7108, 0.8358, 0.7108, 0.75, 0.7108, 0.75, 0.7108, 0.8042, 0.7108, 0.8358, 0.5392, 0.75, 0.5392, 0.75, 0.5392, 0.8042, 0.5392, 0.6642, 0.7108, 0.75, 0.7108, 0.75, 0.7108, 0.6958, 0.7108, 0.6642, 0.7108, 0.75, 0.7108, 0.75, 0.7108, 0.6642, 0.7108, 0.6642, 0.5392, 0.75, 0.5392, 0.75, 0.5392, 0.6642, 0.5392, 0.8358, 0.7108, 0.75, 0.7108, 0.75, 0.7108, 0.8358, 0.7108, 0.8358, 0.5392, 0.75, 0.5392, 0.75, 0.5392, 0.8358, 0.5392, 0.8358, 0.7108, 0.75, 0.7108, 0.75, 0.7108, 0.8358, 0.7108, 0.6642, 0.5392, 0.75, 0.5392, 0.75, 0.5392, 0.6642, 0.5392, 0.6642, 0.625, 0.75, 0.625, 0.75, 0.7108, 0.6642, 0.7108, 0.6642, 0.5392, 0.75, 0.5392, 0.75, 0.5392, 0.6642, 0.5392, 0.8358, 0.7108, 0.75, 0.7108, 0.75, 0.7108, 0.8358, 0.7108, 0.6642, 0.5392, 0.75, 0.5392, 0.75, 0.5392, 0.6642, 0.5392, 0.6642, 0.5392, 0.75, 0.5392, 0.75, 0.5392, 0.6642, 0.5392, 0.8358, 0.7108, 0.75, 0.7108, 0.75, 0.7108, 0.8358, 0.7108, 0.6642, 0.7108, 0.75, 0.7108, 0.75, 0.7108, 0.6642, 0.7108, 0.8358, 0.5392, 0.75, 0.5392, 0.75, 0.5392, 0.8358, 0.5392, 0.6642, 0.5392, 0.75, 0.5392, 0.75, 0.5392, 0.6642, 0.5392, 0.8358, 0.7108, 0.75, 0.7108, 0.75, 0.7108, 0.8358, 0.7108, 0.6642, 0.5392, 0.75, 0.5392, 0.75, 0.5392, 0.6642, 0.5392, 0.8358, 0.7108, 0.75, 0.7108, 0.75, 0.7108, 0.8358, 0.7108, 0.6642, 0.5392, 0.75, 0.5392, 0.75, 0.5392, 0.6642, 0.5392, 0.8358, 0.7108, 0.75, 0.7108, 0.75, 0.7108, 0.8358, 0.7108, 0.6642, 0.7108, 0.75, 0.7108, 0.75, 0.7108, 0.6642, 0.7108, 0.8358, 0.7108, 0.75, 0.7108, 0.75, 0.7108, 0.8358, 0.7108, 0.6642, 0.5392, 0.75, 0.5392, 0.75, 0.5392, 0.6642, 0.5392, 0.8358, 0.7108, 0.75, 0.7108, 0.75, 0.7108, 0.8358, 0.7108, 0.8358, 0.5392, 0.75, 0.5392, 0.75, 0.5392, 0.8358, 0.5392, 0.8358, 0.7108, 0.75, 0.7108, 0.75, 0.7108, 0.8358, 0.7108, 0.6642, 0.5392, 0.75, 0.5392, 0.75, 0.5392, 0.6642, 0.5392, 0.8358, 0.7108, 0.75, 0.7108, 0.75, 0.7108, 0.8358, 0.7108, 0.8358, 0.5392, 0.75, 0.5392, 0.75, 0.5392, 0.8358, 0.5392, 0.6642, 0.7108, 0.75, 0.7108, 0.75, 0.7108, 0.6642, 0.7108, 0.6642, 0.7108, 0.75, 0.7108, 0.75, 0.7108, 0.6642, 0.7108, 0.8358, 0.5392, 0.75, 0.5392, 0.75, 0.5392, 0.8358, 0.5392, 0.8358, 0.7108, 0.75, 0.7108, 0.75, 0.7108, 0.8358, 0.7108, 0.6642, 0.5392, 0.75, 0.5392, 0.75, 0.5392, 0.6642, 0.5392, 0.6642, 0.5392, 0.75, 0.5392, 0.75, 0.5392, 0.6642, 0.5392, 0.8042, 0.5392, 0.75, 0.5392, 0.75, 0.5392, 0.8042, 0.5392])
me_cube_001.update()

# ---- objects
ob_cube = bpy.data.objects.new('Cube', me_cube_001)

# ---- transforms, parenting, visibility, modifiers, constraints
ob_cube.location = (0.0, 0.0, 0.0)

# ---- collection membership
col_collection.objects.link(ob_cube)

# ---- scene / render settings (as saved in the file)
scene.frame_start = 1; scene.frame_end = 250; scene.frame_set(1)
scene.render.engine = 'BLENDER_EEVEE_NEXT'
scene.cycles.sampling_pattern = 'TABULATED_SOBOL'
scene.cycles.use_light_tree = False
scene.view_settings.view_transform = 'Filmic'
bpy.context.view_layer.update()

# ---- added for rendering (the .blend has no active camera and no usable light): camera, sun
cam_auto = bpy.data.cameras.new('AutoCamera')
cam_auto.lens = 50.0
cam_auto.sensor_width = 36.0
cam_auto.clip_end = 4159.75
ob_auto_camera = bpy.data.objects.new('AutoCamera', cam_auto)
scene.collection.objects.link(ob_auto_camera)
ob_auto_camera.location = (237.024, -252.574, 295.987)
ob_auto_camera.rotation_euler = (1.09748, -7.21219e-08, 0.694738)
scene.camera = ob_auto_camera
light_auto_sun = bpy.data.lights.new('AutoSun', 'SUN')
light_auto_sun.energy = 3.0
light_auto_sun.angle = 0.0523599
ob_auto_sun = bpy.data.objects.new('AutoSun', light_auto_sun)
scene.collection.objects.link(ob_auto_sun)
ob_auto_sun.rotation_euler = (0.872665, 0.174533, 0.523599)
bpy.context.view_layer.update()
